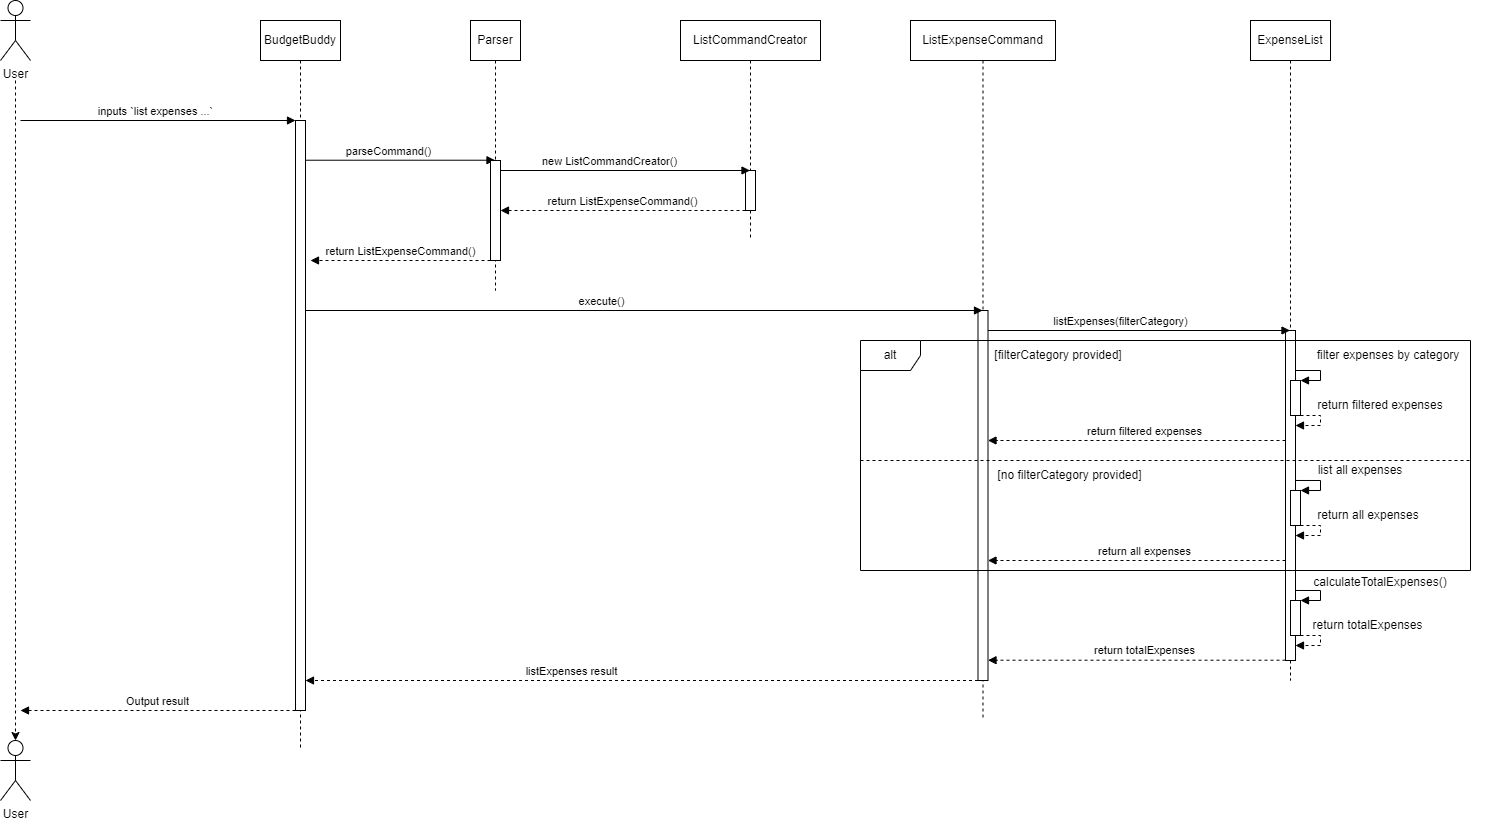

The diagram above was exported from draw.io. Its source (the exported page's mxGraphModel, read from the mxfile embedded in the PNG):
<mxGraphModel dx="976" dy="568" grid="1" gridSize="10" guides="1" tooltips="1" connect="1" arrows="1" fold="1" page="1" pageScale="1" pageWidth="1100" pageHeight="850" math="0" shadow="0">
  <root>
    <mxCell id="0" />
    <mxCell id="1" parent="0" />
    <mxCell id="xle1FSnB320LVcTe8BL2-52" value="ExpenseList" style="shape=umlLifeline;perimeter=lifelinePerimeter;whiteSpace=wrap;html=1;container=1;dropTarget=0;collapsible=0;recursiveResize=0;outlineConnect=0;portConstraint=eastwest;newEdgeStyle={&quot;curved&quot;:0,&quot;rounded&quot;:0};" parent="1" vertex="1">
      <mxGeometry x="1460" y="180" width="80" height="660" as="geometry" />
    </mxCell>
    <mxCell id="xle1FSnB320LVcTe8BL2-79" value="" style="html=1;points=[[0,0,0,0,5],[0,1,0,0,-5],[1,0,0,0,5],[1,1,0,0,-5]];perimeter=orthogonalPerimeter;outlineConnect=0;targetShapes=umlLifeline;portConstraint=eastwest;newEdgeStyle={&quot;curved&quot;:0,&quot;rounded&quot;:0};" parent="1" vertex="1">
      <mxGeometry x="1495" y="490" width="10" height="330" as="geometry" />
    </mxCell>
    <mxCell id="xle1FSnB320LVcTe8BL2-1" value="BudgetBuddy" style="shape=umlLifeline;perimeter=lifelinePerimeter;whiteSpace=wrap;html=1;container=1;dropTarget=0;collapsible=0;recursiveResize=0;outlineConnect=0;portConstraint=eastwest;newEdgeStyle={&quot;curved&quot;:0,&quot;rounded&quot;:0};" parent="1" vertex="1">
      <mxGeometry x="470" y="180" width="80" height="730" as="geometry" />
    </mxCell>
    <mxCell id="xle1FSnB320LVcTe8BL2-5" value="" style="html=1;align=left;spacingLeft=2;endArrow=block;rounded=0;edgeStyle=orthogonalEdgeStyle;curved=0;rounded=0;" parent="1" edge="1">
      <mxGeometry relative="1" as="geometry">
        <mxPoint x="1505" y="530" as="sourcePoint" />
        <Array as="points">
          <mxPoint x="1530" y="530" />
          <mxPoint x="1530" y="540" />
        </Array>
        <mxPoint x="1510" y="540" as="targetPoint" />
      </mxGeometry>
    </mxCell>
    <mxCell id="xle1FSnB320LVcTe8BL2-11" value="Parser" style="shape=umlLifeline;perimeter=lifelinePerimeter;whiteSpace=wrap;html=1;container=1;dropTarget=0;collapsible=0;recursiveResize=0;outlineConnect=0;portConstraint=eastwest;newEdgeStyle={&quot;curved&quot;:0,&quot;rounded&quot;:0};" parent="1" vertex="1">
      <mxGeometry x="680" y="180" width="50" height="270" as="geometry" />
    </mxCell>
    <mxCell id="xle1FSnB320LVcTe8BL2-14" value="ListCommandCreator" style="shape=umlLifeline;perimeter=lifelinePerimeter;whiteSpace=wrap;html=1;container=1;dropTarget=0;collapsible=0;recursiveResize=0;outlineConnect=0;portConstraint=eastwest;newEdgeStyle={&quot;curved&quot;:0,&quot;rounded&quot;:0};" parent="1" vertex="1">
      <mxGeometry x="890" y="180" width="140" height="220" as="geometry" />
    </mxCell>
    <mxCell id="xle1FSnB320LVcTe8BL2-20" value="ListExpenseCommand" style="shape=umlLifeline;perimeter=lifelinePerimeter;whiteSpace=wrap;html=1;container=1;dropTarget=0;collapsible=0;recursiveResize=0;outlineConnect=0;portConstraint=eastwest;newEdgeStyle={&quot;curved&quot;:0,&quot;rounded&quot;:0};" parent="1" vertex="1">
      <mxGeometry x="1120" y="180" width="145" height="700" as="geometry" />
    </mxCell>
    <mxCell id="xle1FSnB320LVcTe8BL2-21" value="" style="html=1;points=[[0,0,0,0,5],[0,1,0,0,-5],[1,0,0,0,5],[1,1,0,0,-5]];perimeter=orthogonalPerimeter;outlineConnect=0;targetShapes=umlLifeline;portConstraint=eastwest;newEdgeStyle={&quot;curved&quot;:0,&quot;rounded&quot;:0};" parent="1" vertex="1">
      <mxGeometry x="1187.5" y="470" width="10" height="370" as="geometry" />
    </mxCell>
    <mxCell id="xle1FSnB320LVcTe8BL2-61" value="" style="edgeStyle=orthogonalEdgeStyle;rounded=0;orthogonalLoop=1;jettySize=auto;html=1;dashed=1;strokeColor=default;" parent="1" target="xle1FSnB320LVcTe8BL2-60" edge="1">
      <mxGeometry relative="1" as="geometry">
        <mxPoint x="225" y="240" as="sourcePoint" />
      </mxGeometry>
    </mxCell>
    <mxCell id="xle1FSnB320LVcTe8BL2-47" value="User" style="shape=umlActor;verticalLabelPosition=bottom;verticalAlign=top;html=1;outlineConnect=0;" parent="1" vertex="1">
      <mxGeometry x="210" y="160" width="30" height="60" as="geometry" />
    </mxCell>
    <mxCell id="xle1FSnB320LVcTe8BL2-55" value="inputs `list expenses ...`" style="html=1;verticalAlign=bottom;endArrow=block;curved=0;rounded=0;" parent="1" target="xle1FSnB320LVcTe8BL2-62" edge="1">
      <mxGeometry x="-0.0204" width="80" relative="1" as="geometry">
        <mxPoint x="230" y="280" as="sourcePoint" />
        <mxPoint x="475" y="280" as="targetPoint" />
        <mxPoint as="offset" />
      </mxGeometry>
    </mxCell>
    <mxCell id="xle1FSnB320LVcTe8BL2-60" value="User" style="shape=umlActor;verticalLabelPosition=bottom;verticalAlign=top;html=1;outlineConnect=0;" parent="1" vertex="1">
      <mxGeometry x="210" y="900" width="30" height="60" as="geometry" />
    </mxCell>
    <mxCell id="xle1FSnB320LVcTe8BL2-62" value="" style="html=1;points=[[0,0,0,0,5],[0,1,0,0,-5],[1,0,0,0,5],[1,1,0,0,-5]];perimeter=orthogonalPerimeter;outlineConnect=0;targetShapes=umlLifeline;portConstraint=eastwest;newEdgeStyle={&quot;curved&quot;:0,&quot;rounded&quot;:0};" parent="1" vertex="1">
      <mxGeometry x="505" y="280" width="10" height="590" as="geometry" />
    </mxCell>
    <mxCell id="xle1FSnB320LVcTe8BL2-63" value="parseCommand()" style="html=1;verticalAlign=bottom;endArrow=block;curved=0;rounded=0;" parent="1" target="xle1FSnB320LVcTe8BL2-11" edge="1">
      <mxGeometry x="-0.125" width="80" relative="1" as="geometry">
        <mxPoint x="515" y="319.72" as="sourcePoint" />
        <mxPoint x="595" y="319.72" as="targetPoint" />
        <mxPoint as="offset" />
      </mxGeometry>
    </mxCell>
    <mxCell id="xle1FSnB320LVcTe8BL2-64" value="" style="html=1;points=[[0,0,0,0,5],[0,1,0,0,-5],[1,0,0,0,5],[1,1,0,0,-5]];perimeter=orthogonalPerimeter;outlineConnect=0;targetShapes=umlLifeline;portConstraint=eastwest;newEdgeStyle={&quot;curved&quot;:0,&quot;rounded&quot;:0};" parent="1" vertex="1">
      <mxGeometry x="700" y="320" width="10" height="100" as="geometry" />
    </mxCell>
    <mxCell id="xle1FSnB320LVcTe8BL2-71" value="return ListExpenseCommand()" style="html=1;verticalAlign=bottom;endArrow=block;curved=0;rounded=0;dashed=1;" parent="1" source="xle1FSnB320LVcTe8BL2-64" edge="1">
      <mxGeometry width="80" relative="1" as="geometry">
        <mxPoint x="550" y="380" as="sourcePoint" />
        <mxPoint x="520" y="420" as="targetPoint" />
        <mxPoint as="offset" />
        <Array as="points">
          <mxPoint x="690" y="420" />
        </Array>
      </mxGeometry>
    </mxCell>
    <mxCell id="xle1FSnB320LVcTe8BL2-72" value="" style="html=1;points=[[0,0,0,0,5],[0,1,0,0,-5],[1,0,0,0,5],[1,1,0,0,-5]];perimeter=orthogonalPerimeter;outlineConnect=0;targetShapes=umlLifeline;portConstraint=eastwest;newEdgeStyle={&quot;curved&quot;:0,&quot;rounded&quot;:0};" parent="1" vertex="1">
      <mxGeometry x="955" y="330" width="10" height="40" as="geometry" />
    </mxCell>
    <mxCell id="xle1FSnB320LVcTe8BL2-73" value="new ListCommandCreator()" style="html=1;verticalAlign=bottom;endArrow=block;curved=0;rounded=0;" parent="1" target="xle1FSnB320LVcTe8BL2-14" edge="1">
      <mxGeometry x="-0.125" width="80" relative="1" as="geometry">
        <mxPoint x="710" y="330" as="sourcePoint" />
        <mxPoint x="790" y="330" as="targetPoint" />
        <mxPoint as="offset" />
      </mxGeometry>
    </mxCell>
    <mxCell id="xle1FSnB320LVcTe8BL2-74" value="return ListExpenseCommand()" style="html=1;verticalAlign=bottom;endArrow=block;curved=0;rounded=0;dashed=1;" parent="1" target="xle1FSnB320LVcTe8BL2-64" edge="1">
      <mxGeometry width="80" relative="1" as="geometry">
        <mxPoint x="955" y="370" as="sourcePoint" />
        <mxPoint x="775" y="370" as="targetPoint" />
        <mxPoint as="offset" />
      </mxGeometry>
    </mxCell>
    <mxCell id="xle1FSnB320LVcTe8BL2-75" value="execute()" style="html=1;verticalAlign=bottom;endArrow=block;curved=0;rounded=0;" parent="1" target="xle1FSnB320LVcTe8BL2-20" edge="1">
      <mxGeometry x="-0.125" width="80" relative="1" as="geometry">
        <mxPoint x="515" y="470" as="sourcePoint" />
        <mxPoint x="595" y="470" as="targetPoint" />
        <mxPoint as="offset" />
      </mxGeometry>
    </mxCell>
    <mxCell id="xle1FSnB320LVcTe8BL2-78" value="listExpenses(filterCategory)" style="html=1;verticalAlign=bottom;endArrow=block;curved=0;rounded=0;" parent="1" edge="1">
      <mxGeometry x="-0.125" width="80" relative="1" as="geometry">
        <mxPoint x="1197.5" y="490" as="sourcePoint" />
        <mxPoint x="1499.5" y="490" as="targetPoint" />
        <mxPoint as="offset" />
      </mxGeometry>
    </mxCell>
    <mxCell id="xle1FSnB320LVcTe8BL2-83" value="[filterCategory provided]" style="text;html=1;strokeColor=none;fillColor=none;align=center;verticalAlign=middle;whiteSpace=wrap;rounded=0;" parent="1" vertex="1">
      <mxGeometry x="1197.5" y="500" width="140" height="30" as="geometry" />
    </mxCell>
    <mxCell id="xle1FSnB320LVcTe8BL2-84" value="" style="html=1;points=[[0,0,0,0,5],[0,1,0,0,-5],[1,0,0,0,5],[1,1,0,0,-5]];perimeter=orthogonalPerimeter;outlineConnect=0;targetShapes=umlLifeline;portConstraint=eastwest;newEdgeStyle={&quot;curved&quot;:0,&quot;rounded&quot;:0};" parent="1" vertex="1">
      <mxGeometry x="1500" y="540" width="10" height="35" as="geometry" />
    </mxCell>
    <mxCell id="xle1FSnB320LVcTe8BL2-85" value="filter expenses by category" style="text;html=1;strokeColor=none;fillColor=none;align=center;verticalAlign=middle;whiteSpace=wrap;rounded=0;" parent="1" vertex="1">
      <mxGeometry x="1512.5" y="500" width="170" height="30" as="geometry" />
    </mxCell>
    <mxCell id="xle1FSnB320LVcTe8BL2-90" value="" style="html=1;verticalAlign=bottom;endArrow=block;curved=0;rounded=0;dashed=1;" parent="1" target="xle1FSnB320LVcTe8BL2-21" edge="1">
      <mxGeometry width="80" relative="1" as="geometry">
        <mxPoint x="1495" y="600" as="sourcePoint" />
        <mxPoint x="1275.5" y="600" as="targetPoint" />
        <mxPoint as="offset" />
      </mxGeometry>
    </mxCell>
    <mxCell id="MAnbVjCZ1yGea1SD5iBV-3" value="return filtered expenses" style="edgeLabel;html=1;align=center;verticalAlign=middle;resizable=0;points=[];" parent="xle1FSnB320LVcTe8BL2-90" connectable="0" vertex="1">
      <mxGeometry x="-0.1241" y="2" relative="1" as="geometry">
        <mxPoint x="-12" y="-12" as="offset" />
      </mxGeometry>
    </mxCell>
    <mxCell id="xle1FSnB320LVcTe8BL2-125" value="" style="html=1;verticalAlign=bottom;endArrow=block;curved=0;rounded=0;dashed=1;" parent="1" source="xle1FSnB320LVcTe8BL2-21" edge="1">
      <mxGeometry width="80" relative="1" as="geometry">
        <mxPoint x="1182.4999999999995" y="840" as="sourcePoint" />
        <mxPoint x="515" y="840" as="targetPoint" />
        <mxPoint as="offset" />
      </mxGeometry>
    </mxCell>
    <mxCell id="xle1FSnB320LVcTe8BL2-126" value="listExpenses result" style="edgeLabel;html=1;align=center;verticalAlign=middle;resizable=0;points=[];" parent="xle1FSnB320LVcTe8BL2-125" connectable="0" vertex="1">
      <mxGeometry x="0.2827" relative="1" as="geometry">
        <mxPoint x="24" y="-10" as="offset" />
      </mxGeometry>
    </mxCell>
    <mxCell id="xle1FSnB320LVcTe8BL2-129" value="Output result" style="html=1;verticalAlign=bottom;endArrow=block;curved=0;rounded=0;dashed=1;" parent="1" edge="1">
      <mxGeometry width="80" relative="1" as="geometry">
        <mxPoint x="505" y="870" as="sourcePoint" />
        <mxPoint x="230" y="870" as="targetPoint" />
        <mxPoint as="offset" />
        <Array as="points">
          <mxPoint x="495" y="870" />
        </Array>
      </mxGeometry>
    </mxCell>
    <mxCell id="MAnbVjCZ1yGea1SD5iBV-1" value="" style="html=1;align=left;spacingLeft=2;endArrow=block;rounded=0;edgeStyle=orthogonalEdgeStyle;curved=0;rounded=0;dashed=1;" parent="1" edge="1">
      <mxGeometry relative="1" as="geometry">
        <mxPoint x="1510" y="575" as="sourcePoint" />
        <Array as="points">
          <mxPoint x="1530" y="575" />
          <mxPoint x="1530" y="585" />
        </Array>
        <mxPoint x="1505" y="585" as="targetPoint" />
      </mxGeometry>
    </mxCell>
    <mxCell id="MAnbVjCZ1yGea1SD5iBV-2" value="return filtered expenses" style="text;html=1;strokeColor=none;fillColor=none;align=center;verticalAlign=middle;whiteSpace=wrap;rounded=0;" parent="1" vertex="1">
      <mxGeometry x="1480" y="550" width="220" height="30" as="geometry" />
    </mxCell>
    <mxCell id="MAnbVjCZ1yGea1SD5iBV-5" value="" style="endArrow=none;dashed=1;html=1;rounded=0;entryX=1;entryY=0.518;entryDx=0;entryDy=0;entryPerimeter=0;" parent="1" edge="1">
      <mxGeometry width="50" height="50" relative="1" as="geometry">
        <mxPoint x="1070" y="620" as="sourcePoint" />
        <mxPoint x="1681" y="620" as="targetPoint" />
      </mxGeometry>
    </mxCell>
    <mxCell id="MAnbVjCZ1yGea1SD5iBV-6" value="[no filterCategory provided]" style="text;html=1;strokeColor=none;fillColor=none;align=center;verticalAlign=middle;whiteSpace=wrap;rounded=0;" parent="1" vertex="1">
      <mxGeometry x="1197.5" y="620" width="162.5" height="30" as="geometry" />
    </mxCell>
    <mxCell id="MAnbVjCZ1yGea1SD5iBV-7" value="" style="html=1;points=[[0,0,0,0,5],[0,1,0,0,-5],[1,0,0,0,5],[1,1,0,0,-5]];perimeter=orthogonalPerimeter;outlineConnect=0;targetShapes=umlLifeline;portConstraint=eastwest;newEdgeStyle={&quot;curved&quot;:0,&quot;rounded&quot;:0};" parent="1" vertex="1">
      <mxGeometry x="1500" y="650" width="10" height="35" as="geometry" />
    </mxCell>
    <mxCell id="MAnbVjCZ1yGea1SD5iBV-8" value="" style="html=1;align=left;spacingLeft=2;endArrow=block;rounded=0;edgeStyle=orthogonalEdgeStyle;curved=0;rounded=0;dashed=1;" parent="1" edge="1">
      <mxGeometry relative="1" as="geometry">
        <mxPoint x="1510" y="685" as="sourcePoint" />
        <Array as="points">
          <mxPoint x="1530" y="685" />
          <mxPoint x="1530" y="695" />
        </Array>
        <mxPoint x="1505" y="695" as="targetPoint" />
      </mxGeometry>
    </mxCell>
    <mxCell id="MAnbVjCZ1yGea1SD5iBV-9" value="return all expenses" style="text;html=1;strokeColor=none;fillColor=none;align=center;verticalAlign=middle;whiteSpace=wrap;rounded=0;" parent="1" vertex="1">
      <mxGeometry x="1512.5" y="660" width="130" height="30" as="geometry" />
    </mxCell>
    <mxCell id="MAnbVjCZ1yGea1SD5iBV-12" value="list all expenses" style="text;html=1;strokeColor=none;fillColor=none;align=center;verticalAlign=middle;whiteSpace=wrap;rounded=0;" parent="1" vertex="1">
      <mxGeometry x="1525" y="615" width="90" height="30" as="geometry" />
    </mxCell>
    <mxCell id="MAnbVjCZ1yGea1SD5iBV-13" value="" style="html=1;align=left;spacingLeft=2;endArrow=block;rounded=0;edgeStyle=orthogonalEdgeStyle;curved=0;rounded=0;" parent="1" edge="1">
      <mxGeometry relative="1" as="geometry">
        <mxPoint x="1505" y="639.97" as="sourcePoint" />
        <Array as="points">
          <mxPoint x="1530" y="639.97" />
          <mxPoint x="1530" y="649.97" />
        </Array>
        <mxPoint x="1510" y="649.97" as="targetPoint" />
      </mxGeometry>
    </mxCell>
    <mxCell id="MAnbVjCZ1yGea1SD5iBV-15" value="" style="html=1;verticalAlign=bottom;endArrow=block;curved=0;rounded=0;dashed=1;" parent="1" edge="1">
      <mxGeometry width="80" relative="1" as="geometry">
        <mxPoint x="1495" y="720" as="sourcePoint" />
        <mxPoint x="1197.5" y="720" as="targetPoint" />
        <mxPoint as="offset" />
      </mxGeometry>
    </mxCell>
    <mxCell id="MAnbVjCZ1yGea1SD5iBV-16" value="return all expenses" style="edgeLabel;html=1;align=center;verticalAlign=middle;resizable=0;points=[];" parent="MAnbVjCZ1yGea1SD5iBV-15" connectable="0" vertex="1">
      <mxGeometry x="-0.1241" y="2" relative="1" as="geometry">
        <mxPoint x="-12" y="-12" as="offset" />
      </mxGeometry>
    </mxCell>
    <mxCell id="MAnbVjCZ1yGea1SD5iBV-17" value="" style="html=1;points=[[0,0,0,0,5],[0,1,0,0,-5],[1,0,0,0,5],[1,1,0,0,-5]];perimeter=orthogonalPerimeter;outlineConnect=0;targetShapes=umlLifeline;portConstraint=eastwest;newEdgeStyle={&quot;curved&quot;:0,&quot;rounded&quot;:0};" parent="1" vertex="1">
      <mxGeometry x="1500" y="760" width="10" height="35" as="geometry" />
    </mxCell>
    <mxCell id="MAnbVjCZ1yGea1SD5iBV-19" value="" style="html=1;align=left;spacingLeft=2;endArrow=block;rounded=0;edgeStyle=orthogonalEdgeStyle;curved=0;rounded=0;" parent="1" edge="1">
      <mxGeometry relative="1" as="geometry">
        <mxPoint x="1505" y="749.97" as="sourcePoint" />
        <Array as="points">
          <mxPoint x="1530" y="749.97" />
          <mxPoint x="1530" y="759.97" />
        </Array>
        <mxPoint x="1510" y="759.97" as="targetPoint" />
      </mxGeometry>
    </mxCell>
    <mxCell id="MAnbVjCZ1yGea1SD5iBV-20" value="" style="html=1;align=left;spacingLeft=2;endArrow=block;rounded=0;edgeStyle=orthogonalEdgeStyle;curved=0;rounded=0;dashed=1;" parent="1" edge="1">
      <mxGeometry relative="1" as="geometry">
        <mxPoint x="1510" y="795" as="sourcePoint" />
        <Array as="points">
          <mxPoint x="1530" y="795" />
          <mxPoint x="1530" y="805" />
        </Array>
        <mxPoint x="1505" y="805" as="targetPoint" />
      </mxGeometry>
    </mxCell>
    <mxCell id="MAnbVjCZ1yGea1SD5iBV-21" value="calculateTotalExpenses()" style="text;html=1;strokeColor=none;fillColor=none;align=center;verticalAlign=middle;whiteSpace=wrap;rounded=0;" parent="1" vertex="1">
      <mxGeometry x="1545" y="727" width="90" height="30" as="geometry" />
    </mxCell>
    <mxCell id="MAnbVjCZ1yGea1SD5iBV-22" value="return totalExpenses" style="text;html=1;strokeColor=none;fillColor=none;align=center;verticalAlign=middle;whiteSpace=wrap;rounded=0;" parent="1" vertex="1">
      <mxGeometry x="1512" y="770" width="131" height="30" as="geometry" />
    </mxCell>
    <mxCell id="MAnbVjCZ1yGea1SD5iBV-23" value="" style="html=1;verticalAlign=bottom;endArrow=block;curved=0;rounded=0;dashed=1;" parent="1" edge="1">
      <mxGeometry width="80" relative="1" as="geometry">
        <mxPoint x="1495" y="819.72" as="sourcePoint" />
        <mxPoint x="1197.5" y="819.72" as="targetPoint" />
        <mxPoint as="offset" />
      </mxGeometry>
    </mxCell>
    <mxCell id="MAnbVjCZ1yGea1SD5iBV-24" value="return totalExpenses" style="edgeLabel;html=1;align=center;verticalAlign=middle;resizable=0;points=[];" parent="MAnbVjCZ1yGea1SD5iBV-23" connectable="0" vertex="1">
      <mxGeometry x="-0.1241" y="2" relative="1" as="geometry">
        <mxPoint x="-12" y="-12" as="offset" />
      </mxGeometry>
    </mxCell>
    <mxCell id="xle1FSnB320LVcTe8BL2-23" value="alt" style="shape=umlFrame;whiteSpace=wrap;html=1;pointerEvents=0;" parent="1" vertex="1">
      <mxGeometry x="1070" y="500" width="610" height="230" as="geometry" />
    </mxCell>
  </root>
</mxGraphModel>